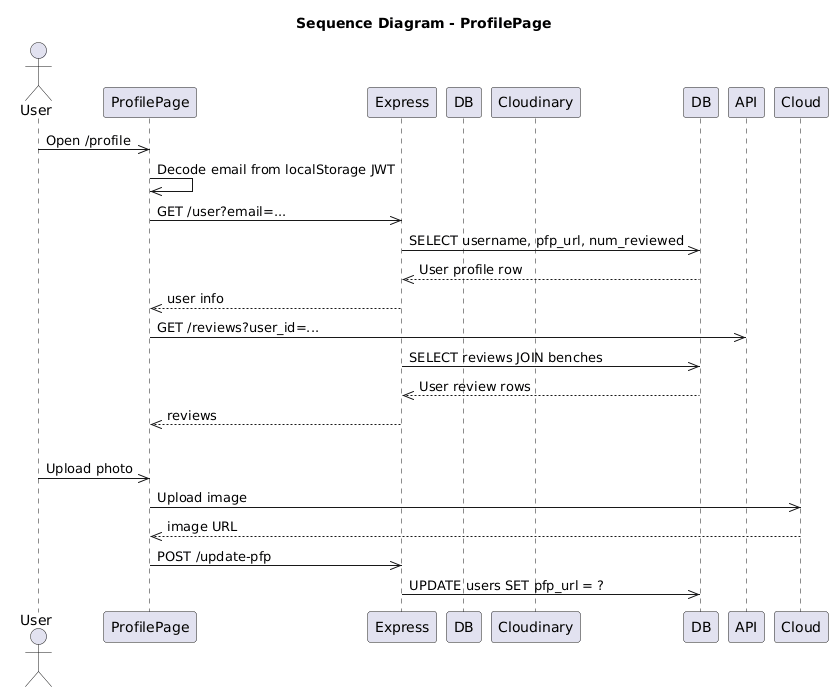

The diagram above was rendered by PlantUML. Its source (embedded in the PNG):
@startuml
title Sequence Diagram - ProfilePage
actor User
  participant ProfilePage
  participant Express
  participant DB as MySQLUsersBenchesReviews
  participant Cloudinary

  User->>ProfilePage: Open /profile
  ProfilePage->>ProfilePage: Decode email from localStorage JWT
  ProfilePage->>Express: GET /user?email=...
  Express->>DB: SELECT username, pfp_url, num_reviewed
  DB-->>Express: User profile row
  Express-->>ProfilePage: user info
  ProfilePage->>API: GET /reviews?user_id=...
  Express->>DB: SELECT reviews JOIN benches
  DB-->>Express: User review rows
  Express-->>ProfilePage: reviews

  opt Update profile photo
    User->>ProfilePage: Upload photo
    ProfilePage->>Cloud: Upload image
    Cloud-->>ProfilePage: image URL
    ProfilePage->>Express: POST /update-pfp
    Express->>DB: UPDATE users SET pfp_url = ?
@enduml